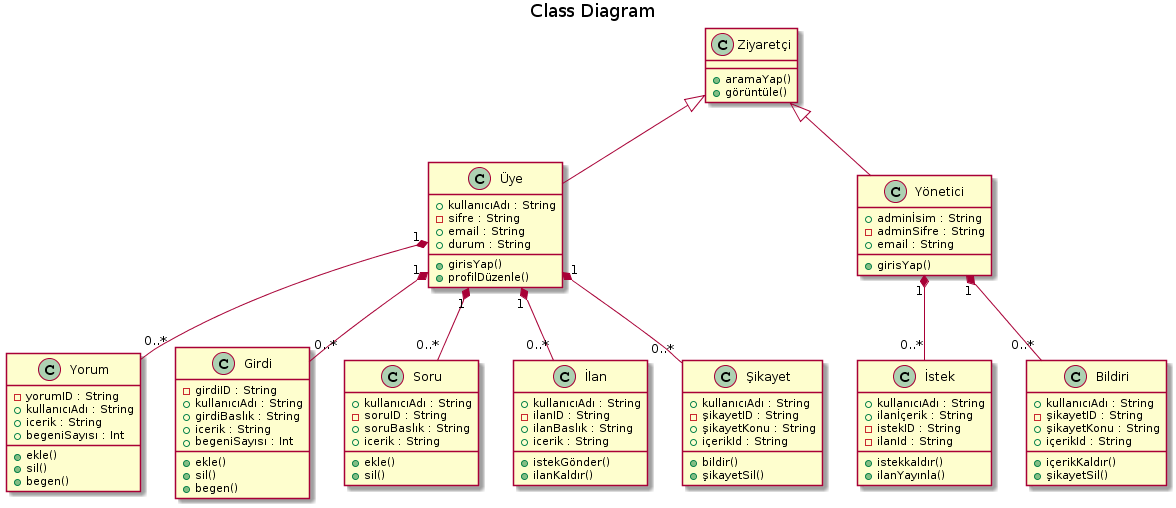

The diagram above was rendered by PlantUML. Its source (embedded in the PNG):
@startuml
title Class Diagram


class Ziyaretçi {
  +aramaYap()
  +görüntüle()
 
}

class Üye {
  +kullanıcıAdı : String
  -sifre : String
  +email : String
  +durum : String
  
  +girisYap()
  +profilDüzenle()
}



class Yönetici {
  +adminİsim : String
  -adminSifre : String
  +email : String
  +girisYap()
  
  
}

class Yorum{
  -yorumID : String
  +kullanıcıAdı : String
  +icerik : String
  +begeniSayısı : Int
  
  +ekle()
  +sil()
  +begen()

}


class Girdi{
  -girdiID : String
  +kullanıcıAdı : String
  +girdiBaslık : String
  +icerik : String
  +begeniSayısı : Int
  
  +ekle()
  +sil()
  +begen()

}

class Soru{
  +kullanıcıAdı : String
  -soruID : String
  +soruBaslık : String
  +icerik : String
  
  +ekle()
  +sil() 
}

class İlan{
  +kullanıcıAdı : String
  -ilanID : String
  +ilanBaslık : String
  +icerik : String
  
  +istekGönder()
  +ilanKaldır()
}

class Şikayet{

  +kullanıcıAdı : String
  -şikayetID : String
  +şikayetKonu : String
  +içerikId : String
  
  +bildir()
  +şikayetSil()
  
}

class İstek{

  +kullanıcıAdı : String
  +ilanİçerik : String
  -istekID : String
  -ilanId : String
  +istekkaldır()
  +ilanYayınla()
 
  
}
class Bildiri{

  +kullanıcıAdı : String
  -şikayetID : String
  +şikayetKonu : String
  +içerikId : String
  
  +içerikKaldır()
  +şikayetSil()
  
}

Ziyaretçi <|-- Üye
Ziyaretçi <|-- Yönetici
Üye "1" *-- "0..*" Yorum 
Üye "1" *-- "0..*" Girdi
Üye "1" *-- "0..*" İlan 
Üye "1" *-- "0..*" Soru 
Üye "1" *-- "0..*" Şikayet 
Yönetici "1" *-- "0..*" İstek 
Yönetici "1" *-- "0..*" Bildiri
@enduml